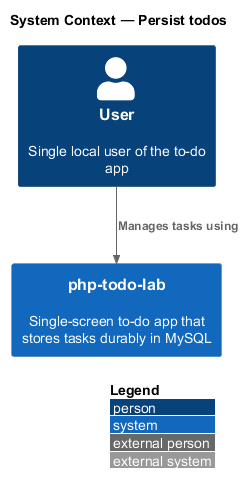

The diagram above was rendered by PlantUML. Its source (embedded in the PNG):
@startuml
!include <C4/C4_Context>
LAYOUT_WITH_LEGEND()
title System Context — Persist todos

Person(user, "User", "Single local user of the to-do app")
System(app, "php-todo-lab", "Single-screen to-do app that stores tasks durably in MySQL")

Rel(user, app, "Manages tasks using")
@enduml